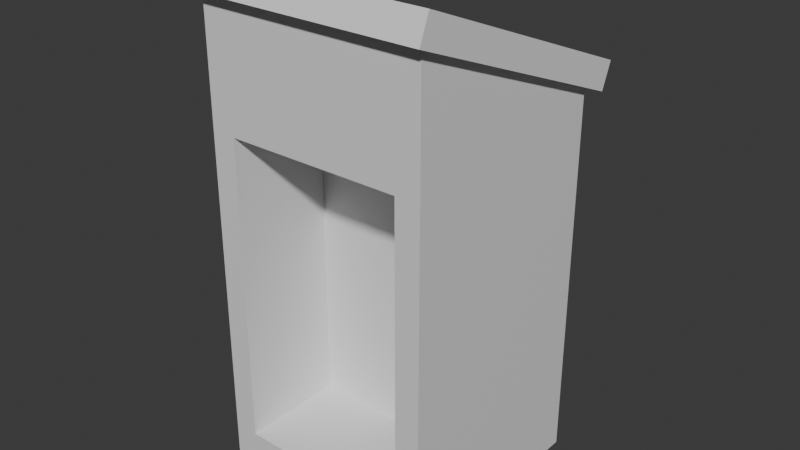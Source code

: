 # Source: Outhouse.blend  (saved by Blender 4.3.34; exported with 4.5.12 LTS)
import bpy
from mathutils import Matrix  # noqa: F401  (used for matrix-valued properties, if any)

bpy.ops.wm.read_factory_settings(use_empty=True)
scene = bpy.context.scene
scene.name = 'Scene'

# ---- collections
col_collection = bpy.data.collections.new('Collection'); scene.collection.children.link(col_collection)

# ---- materials (node trees are filled in below, after node groups)
mat_material_001 = bpy.data.materials.new('Material.001')
mat_material_002 = bpy.data.materials.new('Material.002')

# ---- material node trees
mat_material_001.use_nodes = True; mat_material_001.node_tree.nodes.clear()
_N = mat_material_001.node_tree.nodes; _L = mat_material_001.node_tree.links
n0 = _N.new('ShaderNodeBsdfPrincipled'); n0.name = 'Principled BSDF'; n0.location = (10, 300)
n1 = _N.new('ShaderNodeOutputMaterial'); n1.name = 'Material Output'; n1.location = (300, 300)
_L.new(n0.outputs[0], n1.inputs[0])
n1.is_active_output = True
mat_material_002.use_nodes = True; mat_material_002.node_tree.nodes.clear()
_N = mat_material_002.node_tree.nodes; _L = mat_material_002.node_tree.links
n0 = _N.new('ShaderNodeBsdfPrincipled'); n0.name = 'Principled BSDF'; n0.location = (10, 300)
n1 = _N.new('ShaderNodeOutputMaterial'); n1.name = 'Material Output'; n1.location = (300, 300)
_L.new(n0.outputs[0], n1.inputs[0])
n1.is_active_output = True

# ---- world
world_world = bpy.data.worlds.new('World'); scene.world = world_world
world_world.use_nodes = True; world_world.node_tree.nodes.clear()
_N = world_world.node_tree.nodes; _L = world_world.node_tree.links
n0 = _N.new('ShaderNodeOutputWorld'); n0.name = 'World Output'; n0.location = (300, 300)
n1 = _N.new('ShaderNodeBackground'); n1.name = 'Background'; n1.location = (10, 300)
n1.inputs[0].default_value = (0.05088, 0.05088, 0.05088, 1.0)
_L.new(n1.outputs[0], n0.inputs[0])
n0.is_active_output = True
world_world.color = (0.05088, 0.05088, 0.05088)
world_world.sun_shadow_jitter_overblur = 0.0

# ---- meshes
me_cube_001 = bpy.data.meshes.new('Cube.001')
me_cube_001.from_pydata([(-1.0, -1.0, -0.1508), (-1.0, -1.0, 4.038), (-1.0, 1.0, -0.1508), (-1.0, 1.0, 3.237), (1.0, -1.0, -0.1508), (1.0, -1.0, 4.038), (1.0, 1.0, -0.1508), (1.0, 1.0, 3.237), (-0.7816, -1.0, 0.244), (-0.7816, -1.0, 2.982), (0.7816, -1.0, 2.982), (0.7816, -1.0, 0.244), (-0.7816, -0.06155, 0.244), (-0.7816, -0.06155, 2.982), (0.7816, -0.06155, 2.982), (0.7816, -0.06155, 0.244)], [], [(0, 1, 3, 2), (2, 3, 7, 6), (6, 7, 5, 4), (1, 0, 8, 9), (9, 8, 12, 13), (0, 4, 11, 8), (5, 1, 9, 10), (4, 5, 10, 11), (15, 14, 13, 12), (10, 9, 13, 14), (11, 10, 14, 15), (8, 11, 15, 12)])
me_cube_001.polygons.foreach_set('material_index', [1, 1, 1, 1, 0, 1, 1, 1, 0, 0, 0, 0])
_uv = me_cube_001.uv_layers.new(name='UVMap')
_uv.uv.foreach_set('vector', [0.0, 0.4656, 0.0, 0.0, 0.2223, 0.08895, 0.2223, 0.4656, 0.0, 0.8422, 0.0, 0.4656, 0.2223, 0.4656, 0.2223, 0.8422, 0.2223, 0.4656, 0.2223, 0.08895, 0.4447, 0.0, 0.4447, 0.4656, 0.667, 0.0, 0.667, 0.4656, 0.6427, 0.455, 0.6427, 0.09111, 0.8827, 0.4656, 0.8827, 0.8295, 0.7234, 0.8295, 0.7234, 0.4656, 0.667, 0.4656, 0.4447, 0.4656, 0.4689, 0.455, 0.6427, 0.455, 0.4447, 0.0, 0.667, 0.0, 0.6427, 0.09111, 0.4689, 0.09111, 0.4447, 0.4656, 0.4447, 0.0, 0.4689, 0.09111, 0.4689, 0.455, 0.667, 0.3639, 0.667, 0.0, 0.8408, 0.0, 0.8408, 0.3639, 0.2223, 0.9092, 0.2223, 0.7354, 0.3816, 0.7354, 0.3816, 0.9092, 0.8408, 0.3639, 0.8408, 0.0, 1.0, 0.0, 1.0, 0.3639, 0.3816, 0.9092, 0.3816, 0.7354, 0.5408, 0.7354, 0.5408, 0.9092])
me_cube_001.materials.append(mat_material_001)
me_cube_001.materials.append(mat_material_002)
me_cube_001.update()
me_cube_002 = bpy.data.meshes.new('Cube.002')
me_cube_002.from_pydata([(-1.173, -1.123, 4.084), (-1.173, 1.131, 3.182), (1.081, -1.123, 4.084), (1.081, 1.131, 3.182), (-1.173, -1.031, 4.313), (-1.173, 1.223, 3.411), (1.081, 1.223, 3.411), (1.081, -1.031, 4.313)], [], [(6, 5, 4, 7), (3, 2, 0, 1), (2, 3, 6, 7), (1, 0, 4, 5), (0, 2, 7, 4), (3, 1, 5, 6)])
_uv = me_cube_002.uv_layers.new(name='UVMap')
_uv.uv.foreach_set('vector', [0.4729, 0.7354, 0.2223, 0.7354, 0.2223, 0.4656, 0.4729, 0.4656, 0.4729, 0.7354, 0.4729, 0.4656, 0.7234, 0.4656, 0.7234, 0.7354, 0.9102, 0.4656, 0.9102, 0.7354, 0.8827, 0.7354, 0.8827, 0.4656, 0.9102, 0.7354, 0.9102, 0.4656, 0.9377, 0.4656, 0.9377, 0.7354, 0.9652, 0.4656, 0.9652, 0.7161, 0.9377, 0.7161, 0.9377, 0.4656, 0.9652, 0.7161, 0.9652, 0.9667, 0.9377, 0.9667, 0.9377, 0.7161])
me_cube_002.update()

# ---- objects
ob_cube = bpy.data.objects.new('Cube', me_cube_001)
ob_cube_001 = bpy.data.objects.new('Cube.001', me_cube_002)

# ---- transforms, parenting, visibility, modifiers, constraints
ob_cube.location = (0.0, 0.0, 0.0)
ob_cube_001.location = (0.0, 0.0, 0.0)

# ---- collection membership
col_collection.objects.link(ob_cube)
col_collection.objects.link(ob_cube_001)

# ---- scene / render settings (as saved in the file)
scene.frame_start = 1; scene.frame_end = 250; scene.frame_set(1)
scene.render.engine = 'BLENDER_EEVEE_NEXT'
bpy.context.view_layer.update()

# ---- added for rendering (the .blend has no active camera and no usable light): camera, sun
cam_auto = bpy.data.cameras.new('AutoCamera')
cam_auto.lens = 50.0
cam_auto.sensor_width = 36.0
cam_auto.clip_end = 1000.0
ob_auto_camera = bpy.data.objects.new('AutoCamera', cam_auto)
scene.collection.objects.link(ob_auto_camera)
ob_auto_camera.location = (5.06498, -6.08306, 6.16975)
ob_auto_camera.rotation_euler = (1.09748, -7.21219e-08, 0.694738)
scene.camera = ob_auto_camera
light_auto_sun = bpy.data.lights.new('AutoSun', 'SUN')
light_auto_sun.energy = 3.0
light_auto_sun.angle = 0.0523599
ob_auto_sun = bpy.data.objects.new('AutoSun', light_auto_sun)
scene.collection.objects.link(ob_auto_sun)
ob_auto_sun.rotation_euler = (0.872665, 0.174533, 0.523599)
bpy.context.view_layer.update()
